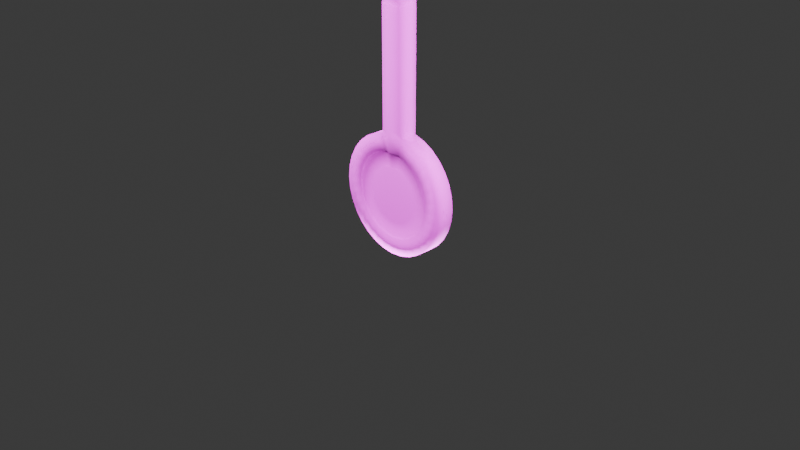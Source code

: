 # Source: leverstick.blend  (saved by Blender 4.5.90; exported with 4.5.12 LTS)
import bpy
from mathutils import Matrix  # noqa: F401  (used for matrix-valued properties, if any)

bpy.ops.wm.read_factory_settings(use_empty=True)
scene = bpy.context.scene
scene.name = 'Scene'

# ---- collections
col_collection = bpy.data.collections.new('Collection'); scene.collection.children.link(col_collection)

# ---- images (referenced by path relative to the original .blend; pixels are not part of the script)
import os
ASSET_DIR = os.environ.get("B2B_ASSET_DIR", "")  # directory of the original .blend (textures are referenced by path, not embedded)
HERE = os.path.dirname(os.path.abspath(__file__))  # packed textures are extracted next to this script under _unpacked/

def load_image(name, relpath, width, height, colorspace="sRGB"):
    """Load a texture the original file referenced (path relative to the .blend, or extracted next to this script)."""
    p = next((c for c in (os.path.join(HERE, relpath), os.path.join(ASSET_DIR, relpath)) if relpath and os.path.exists(c)), "")
    if p:
        img = bpy.data.images.load(p, check_existing=True)
        img.name = name
    else:  # same state as the original file: an image datablock whose file is absent (Cycles renders it pink)
        img = bpy.data.images.new(name, width, height)
        img.source = "FILE"
        img.filepath = "//" + (relpath or name)
    img.colorspace_settings.name = colorspace
    return img
img_leverstick_texture = load_image('leverstick_texture', 'leverstick_texture.png', 1024, 1024, 'sRGB')

# ---- materials (node trees are filled in below, after node groups)
mat_material_003 = bpy.data.materials.new('Material.003')

# ---- material node trees
mat_material_003.use_nodes = True; mat_material_003.node_tree.nodes.clear()
_N = mat_material_003.node_tree.nodes; _L = mat_material_003.node_tree.links
n0 = _N.new('ShaderNodeBsdfPrincipled'); n0.name = 'Principled BSDF'; n0.location = (-200, 100)
n0.inputs[2].default_value = 1.0
n1 = _N.new('ShaderNodeOutputMaterial'); n1.name = 'Material Output'; n1.location = (200, 100)
n2 = _N.new('ShaderNodeTexImage'); n2.name = 'Image Texture'; n2.location = (-486, 65)
n2.image = img_leverstick_texture
_L.new(n0.outputs[0], n1.inputs[0])
_L.new(n2.outputs[0], n0.inputs[0])
n1.is_active_output = True

# ---- world
world_world = bpy.data.worlds.new('World'); scene.world = world_world
world_world.use_nodes = True; world_world.node_tree.nodes.clear()
_N = world_world.node_tree.nodes; _L = world_world.node_tree.links
n0 = _N.new('ShaderNodeOutputWorld'); n0.name = 'World Output'; n0.location = (200, 100)
n1 = _N.new('ShaderNodeBackground'); n1.name = 'Background'; n1.location = (-200, 100)
n1.inputs[0].default_value = (0.05088, 0.05088, 0.05088, 1.0)
_L.new(n1.outputs[0], n0.inputs[0])
n0.is_active_output = True
world_world.color = (0.05088, 0.05088, 0.05088)
world_world.sun_shadow_jitter_overblur = 0.0

# ---- cameras
cam_camera = bpy.data.cameras.new('Camera')
cam_camera.clip_end = 100.0
cam_camera.ortho_scale = 7.314

# ---- lights
light_light = bpy.data.lights.new('Light', 'POINT')
light_light.energy = 1000.0
light_light.shadow_soft_size = 0.1
light_light_001 = bpy.data.lights.new('Light.001', 'POINT')
light_light_001.energy = 1000.0
light_light_001.shadow_soft_size = 0.1
light_light_002 = bpy.data.lights.new('Light.002', 'POINT')
light_light_002.energy = 1000.0
light_light_002.shadow_soft_size = 0.1
light_light_003 = bpy.data.lights.new('Light.003', 'POINT')
light_light_003.energy = 1000.0
light_light_003.shadow_soft_size = 0.1
light_light_004 = bpy.data.lights.new('Light.004', 'POINT')
light_light_004.energy = 500.0
light_light_004.shadow_soft_size = 0.1
light_light_005 = bpy.data.lights.new('Light.005', 'POINT')
light_light_005.energy = 1000.0
light_light_005.shadow_soft_size = 0.1

# ---- meshes
me_circle = bpy.data.meshes.new('Circle')
me_circle.from_pydata([(-0.2472, 2.583, -1.869e-15), (-0.2472, 0.9808, 3.821e-15), (-0.3827, 0.9239, 0.0), (-0.5556, 0.8315, 0.0), (-0.7071, 0.7071, 0.0), (-0.8315, 0.5556, 0.0), (-0.9239, 0.3827, 0.0), (-0.9808, 0.1951, 0.0), (-1.0, 0.0, 0.0), (-0.9808, -0.1951, 0.0), (-0.9239, -0.3827, 0.0), (-0.8315, -0.5556, 0.0), (-0.7071, -0.7071, 0.0), (-0.5556, -0.8315, 0.0), (-0.3827, -0.9239, 0.0), (-0.1951, -0.9808, 0.0), (0.0, -1.0, 0.0), (0.1951, -0.9808, 0.0), (0.3827, -0.9239, 0.0), (0.5556, -0.8315, 0.0), (0.7071, -0.7071, 0.0), (0.8315, -0.5556, 0.0), (0.9239, -0.3827, 0.0), (0.9808, -0.1951, 0.0), (1.0, 0.0, 0.0), (0.9808, 0.1951, 0.0), (0.9239, 0.3827, 0.0), (0.8315, 0.5556, 0.0), (0.7071, 0.7071, 0.0), (0.5556, 0.8315, 0.0), (0.3827, 0.9239, 0.0), (0.2472, 0.9808, 3.821e-15), (-1.11e-16, 1.0, -0.1987), (-0.1951, 0.9808, -0.1541), (-0.3827, 0.9239, -0.1541), (-0.5556, 0.8315, -0.1541), (-0.7071, 0.7071, -0.1541), (-0.8315, 0.5556, -0.1541), (-0.9239, 0.3827, -0.1541), (-0.9808, 0.1951, -0.1541), (-1.0, -6.737e-09, -0.1541), (-0.9808, -0.1951, -0.1541), (-0.9239, -0.3827, -0.1541), (-0.8315, -0.5556, -0.1541), (-0.7071, -0.7071, -0.1541), (-0.5556, -0.8315, -0.1541), (-0.3827, -0.9239, -0.1541), (-0.1951, -0.9808, -0.1541), (0.0, -1.0, -0.1541), (0.1951, -0.9808, -0.1541), (0.3827, -0.9239, -0.1541), (0.5556, -0.8315, -0.1541), (0.7071, -0.7071, -0.1541), (0.8315, -0.5556, -0.1541), (0.9239, -0.3827, -0.1541), (0.9808, -0.1951, -0.1541), (1.0, -6.737e-09, -0.1541), (0.9808, 0.1951, -0.1541), (0.9239, 0.3827, -0.1541), (0.8315, 0.5556, -0.1541), (0.7071, 0.7071, -0.1541), (0.5556, 0.8315, -0.1541), (0.3827, 0.9239, -0.1541), (0.1951, 0.9808, -0.1541), (-1.11e-16, 1.0, 0.1987), (-0.1951, 0.9808, 0.1541), (-0.3827, 0.9239, 0.1541), (-0.5556, 0.8315, 0.1541), (-0.7071, 0.7071, 0.1541), (-0.8315, 0.5556, 0.1541), (-0.9239, 0.3827, 0.1541), (-0.9808, 0.1951, 0.1541), (-1.0, 6.737e-09, 0.1541), (-0.9808, -0.1951, 0.1541), (-0.9239, -0.3827, 0.1541), (-0.8315, -0.5556, 0.1541), (-0.7071, -0.7071, 0.1541), (-0.5556, -0.8315, 0.1541), (-0.3827, -0.9239, 0.1541), (-0.1951, -0.9808, 0.1541), (0.0, -1.0, 0.1541), (0.1951, -0.9808, 0.1541), (0.3827, -0.9239, 0.1541), (0.5556, -0.8315, 0.1541), (0.7071, -0.7071, 0.1541), (0.8315, -0.5556, 0.1541), (0.9239, -0.3827, 0.1541), (0.9808, -0.1951, 0.1541), (1.0, 6.737e-09, 0.1541), (0.9808, 0.1951, 0.1541), (0.9239, 0.3827, 0.1541), (0.8315, 0.5556, 0.1541), (0.7071, 0.7071, 0.1541), (0.5556, 0.8315, 0.1541), (0.3827, 0.9239, 0.1541), (0.1951, 0.9808, 0.1541), (-1.325e-09, 0.716, -0.1983), (-0.1397, 0.7023, -0.1538), (-0.274, 0.6615, -0.1538), (-0.3978, 0.5954, -0.1538), (-0.5063, 0.5063, -0.1538), (-0.5954, 0.3978, -0.1538), (-0.6615, 0.274, -0.1538), (-0.7023, 0.1397, -0.1538), (-0.716, -6.723e-09, -0.1538), (-0.7023, -0.1397, -0.1538), (-0.6615, -0.274, -0.1538), (-0.5954, -0.3978, -0.1538), (-0.5063, -0.5063, -0.1538), (-0.3978, -0.5954, -0.1538), (-0.274, -0.6615, -0.1538), (-0.1397, -0.7023, -0.1538), (-1.325e-09, -0.716, -0.1538), (0.1397, -0.7023, -0.1538), (0.274, -0.6615, -0.1538), (0.3978, -0.5954, -0.1538), (0.5063, -0.5063, -0.1538), (0.5954, -0.3978, -0.1538), (0.6615, -0.274, -0.1538), (0.7023, -0.1397, -0.1538), (0.716, -6.723e-09, -0.1538), (0.7023, 0.1397, -0.1538), (0.6615, 0.274, -0.1538), (0.5954, 0.3978, -0.1538), (0.5063, 0.5063, -0.1538), (0.3978, 0.5954, -0.1538), (0.274, 0.6615, -0.1538), (0.1397, 0.7023, -0.1538), (-1.325e-09, 0.716, 0.1983), (-0.1397, 0.7023, 0.1538), (-0.274, 0.6615, 0.1538), (-0.3978, 0.5954, 0.1538), (-0.5063, 0.5063, 0.1538), (-0.5954, 0.3978, 0.1538), (-0.6615, 0.274, 0.1538), (-0.7023, 0.1397, 0.1538), (-0.716, 6.723e-09, 0.1538), (-0.7023, -0.1397, 0.1538), (-0.6615, -0.274, 0.1538), (-0.5954, -0.3978, 0.1538), (-0.5063, -0.5063, 0.1538), (-0.3978, -0.5954, 0.1538), (-0.274, -0.6615, 0.1538), (-0.1397, -0.7023, 0.1538), (-1.325e-09, -0.716, 0.1538), (0.1397, -0.7023, 0.1538), (0.274, -0.6615, 0.1538), (0.3978, -0.5954, 0.1538), (0.5063, -0.5063, 0.1538), (0.5954, -0.3978, 0.1538), (0.6615, -0.274, 0.1538), (0.7023, -0.1397, 0.1538), (0.716, 6.723e-09, 0.1538), (0.7023, 0.1397, 0.1538), (0.6615, 0.274, 0.1538), (0.5954, 0.3978, 0.1538), (0.5063, 0.5063, 0.1538), (0.3978, 0.5954, 0.1538), (0.274, 0.6615, 0.1538), (0.1397, 0.7023, 0.1538), (-0.2472, 1.683, 1.326e-15), (-0.2472, 2.979, -3.278e-15), (0.2472, 1.683, 1.326e-15), (-0.1951, 1.683, -0.1541), (-1.11e-16, 1.702, -0.1987), (0.1951, 1.683, -0.1541), (-0.1951, 1.683, 0.1541), (-1.11e-16, 1.702, 0.1987), (0.1951, 1.683, 0.1541), (-0.1951, 3.519, 0.0), (0.2472, 2.583, -1.869e-15), (-0.1951, 2.583, -0.1541), (-1.11e-16, 2.602, -0.1987), (0.1951, 2.583, -0.1541), (-0.1951, 2.583, 0.1541), (-1.11e-16, 2.602, 0.1987), (0.1951, 2.583, 0.1541), (-0.2511, 3.436, 6.78e-09), (0.2472, 2.979, -3.278e-15), (-0.1951, 2.979, -0.1541), (-1.11e-16, 2.998, -0.1987), (0.1951, 2.979, -0.1541), (-0.1951, 2.979, 0.1541), (-1.11e-16, 2.998, 0.1987), (0.1951, 2.979, 0.1541), (0.0, 3.538, 0.0), (0.1951, 3.519, 0.0), (-0.1951, 3.519, -0.1541), (-1.11e-16, 3.538, -0.1987), (0.1951, 3.519, -0.1541), (-0.1951, 3.519, 0.1541), (-1.11e-16, 3.538, 0.1987), (0.1951, 3.519, 0.1541), (-0.2511, 3.065, -7.378e-09), (-0.2511, 3.065, -0.1984), (-0.2511, 3.436, -0.1984), (-8.237e-10, 3.078, -0.2558), (0.2511, 3.065, -0.1984), (-8.237e-10, 3.449, 0.2558), (-8.237e-10, 3.078, 0.2558), (0.2511, 3.065, -7.378e-09), (-0.2511, 3.065, 0.1984), (0.2511, 3.065, 0.1984), (-0.2511, 3.436, 0.1984), (-8.237e-10, 3.449, -0.2558), (0.2511, 3.436, -0.1984), (0.2511, 3.436, 6.78e-09), (0.2511, 3.436, 0.1984), (-0.1397, 0.7023, -0.1233), (-1.325e-09, 0.716, -0.1589), (-0.274, 0.6615, -0.1233), (-0.3978, 0.5954, -0.1233), (-0.5063, 0.5063, -0.1233), (-0.5954, 0.3978, -0.1233), (-0.6615, 0.274, -0.1233), (-0.7023, 0.1397, -0.1233), (-0.716, -5.388e-09, -0.1233), (-0.7023, -0.1397, -0.1233), (-0.6615, -0.274, -0.1233), (-0.5954, -0.3978, -0.1233), (-0.5063, -0.5063, -0.1233), (-0.3978, -0.5954, -0.1233), (-0.274, -0.6615, -0.1233), (-0.1397, -0.7023, -0.1233), (-1.325e-09, -0.716, -0.1233), (0.1397, -0.7023, -0.1233), (0.274, -0.6615, -0.1233), (0.3978, -0.5954, -0.1233), (0.5063, -0.5063, -0.1233), (0.5954, -0.3978, -0.1233), (0.6615, -0.274, -0.1233), (0.7023, -0.1397, -0.1233), (0.716, -5.388e-09, -0.1233), (0.7023, 0.1397, -0.1233), (0.6615, 0.274, -0.1233), (0.5954, 0.3978, -0.1233), (0.5063, 0.5063, -0.1233), (0.3978, 0.5954, -0.1233), (0.274, 0.6615, -0.1233), (0.1397, 0.7023, -0.1233), (-0.1397, 0.7023, 0.1233), (-1.325e-09, 0.716, 0.1589), (-0.274, 0.6615, 0.1233), (-0.3978, 0.5954, 0.1233), (-0.5063, 0.5063, 0.1233), (-0.5954, 0.3978, 0.1233), (-0.6615, 0.274, 0.1233), (-0.7023, 0.1397, 0.1233), (-0.716, 5.388e-09, 0.1233), (-0.7023, -0.1397, 0.1233), (-0.6615, -0.274, 0.1233), (-0.5954, -0.3978, 0.1233), (-0.5063, -0.5063, 0.1233), (-0.3978, -0.5954, 0.1233), (-0.274, -0.6615, 0.1233), (-0.1397, -0.7023, 0.1233), (-1.325e-09, -0.716, 0.1233), (0.1397, -0.7023, 0.1233), (0.274, -0.6615, 0.1233), (0.3978, -0.5954, 0.1233), (0.5063, -0.5063, 0.1233), (0.5954, -0.3978, 0.1233), (0.6615, -0.274, 0.1233), (0.7023, -0.1397, 0.1233), (0.716, 5.388e-09, 0.1233), (0.7023, 0.1397, 0.1233), (0.6615, 0.274, 0.1233), (0.5954, 0.3978, 0.1233), (0.5063, 0.5063, 0.1233), (0.3978, 0.5954, 0.1233), (0.274, 0.6615, 0.1233), (0.1397, 0.7023, 0.1233), (-0.08942, 0.4495, -0.1233), (-3.237e-09, 0.4583, -0.1589), (-0.1754, 0.4235, -0.1233), (-0.2546, 0.3811, -0.1233), (-0.3241, 0.3241, -0.1233), (-0.3811, 0.2546, -0.1233), (-0.4235, 0.1754, -0.1233), (-0.4495, 0.08942, -0.1233), (-0.4583, -2.628e-07, -0.1233), (-0.4495, -0.08942, -0.1233), (-0.4235, -0.1754, -0.1233), (-0.3811, -0.2546, -0.1233), (-0.3241, -0.3241, -0.1233), (-0.2546, -0.3811, -0.1233), (-0.1754, -0.4235, -0.1233), (-0.08942, -0.4495, -0.1233), (-3.237e-09, -0.4583, -0.1233), (0.08942, -0.4495, -0.1233), (0.1754, -0.4235, -0.1233), (0.2546, -0.3811, -0.1233), (0.3241, -0.3241, -0.1233), (0.3811, -0.2546, -0.1233), (0.4235, -0.1754, -0.1233), (0.4495, -0.08942, -0.1233), (0.4583, -2.628e-07, -0.1233), (0.4495, 0.08942, -0.1233), (0.4235, 0.1754, -0.1233), (0.3811, 0.2546, -0.1233), (0.3241, 0.3241, -0.1233), (0.2546, 0.3811, -0.1233), (0.1754, 0.4235, -0.1233), (0.08942, 0.4495, -0.1233), (-0.08942, 0.4495, 0.1233), (-3.237e-09, 0.4583, 0.1589), (-0.1754, 0.4235, 0.1233), (-0.2546, 0.3811, 0.1233), (-0.3241, 0.3241, 0.1233), (-0.3811, 0.2546, 0.1233), (-0.4235, 0.1754, 0.1233), (-0.4495, 0.08942, 0.1233), (-0.4583, -2.52e-07, 0.1233), (-0.4495, -0.08942, 0.1233), (-0.4235, -0.1754, 0.1233), (-0.3811, -0.2546, 0.1233), (-0.3241, -0.3241, 0.1233), (-0.2546, -0.3811, 0.1233), (-0.1754, -0.4235, 0.1233), (-0.08942, -0.4495, 0.1233), (-3.237e-09, -0.4583, 0.1233), (0.08942, -0.4495, 0.1233), (0.1754, -0.4235, 0.1233), (0.2546, -0.3811, 0.1233), (0.3241, -0.3241, 0.1233), (0.3811, -0.2546, 0.1233), (0.4235, -0.1754, 0.1233), (0.4495, -0.08942, 0.1233), (0.4583, -2.52e-07, 0.1233), (0.4495, 0.08942, 0.1233), (0.4235, 0.1754, 0.1233), (0.3811, 0.2546, 0.1233), (0.3241, 0.3241, 0.1233), (0.2546, 0.3811, 0.1233), (0.1754, 0.4235, 0.1233), (0.08942, 0.4495, 0.1233), (-3.515e-10, 3.036, -0.194), (-0.1904, 3.023, 0.1504), (-0.2126, 3.023, -2.511e-09), (0.1904, 3.023, 0.1504), (-3.515e-10, 3.036, 0.194), (-0.1904, 3.023, -0.1504), (0.1904, 3.023, -0.1504), (0.2126, 3.023, -2.511e-09), (0.2472, 1.05, 1.232e-08), (-1.11e-16, 1.069, -0.1987), (-0.2472, 1.05, 1.232e-08), (-0.1951, 1.05, -0.1541), (0.1951, 1.05, -0.1541), (0.1951, 1.05, 0.1541), (-0.1951, 1.05, 0.1541), (-1.11e-16, 1.069, 0.1987)], [], [(22, 54, 55, 23), (9, 41, 42, 10), (23, 55, 56, 24), (10, 42, 43, 11), (24, 56, 57, 25), (11, 43, 44, 12), (25, 57, 58, 26), (12, 44, 45, 13), (26, 58, 59, 27), (13, 45, 46, 14), (344, 162, 168, 349), (27, 59, 60, 28), (14, 46, 47, 15), (1, 33, 34, 2), (28, 60, 61, 29), (15, 47, 48, 16), (2, 34, 35, 3), (29, 61, 62, 30), (16, 48, 49, 17), (3, 35, 36, 4), (30, 62, 63, 31), (17, 49, 50, 18), (4, 36, 37, 5), (348, 165, 162, 344), (18, 50, 51, 19), (5, 37, 38, 6), (19, 51, 52, 20), (6, 38, 39, 7), (20, 52, 53, 21), (7, 39, 40, 8), (21, 53, 54, 22), (8, 40, 41, 9), (23, 87, 86, 22), (10, 74, 73, 9), (24, 88, 87, 23), (11, 75, 74, 10), (25, 89, 88, 24), (12, 76, 75, 11), (26, 90, 89, 25), (13, 77, 76, 12), (27, 91, 90, 26), (14, 78, 77, 13), (347, 163, 164, 345), (28, 92, 91, 27), (15, 79, 78, 14), (2, 66, 65, 1), (29, 93, 92, 28), (16, 80, 79, 15), (3, 67, 66, 2), (30, 94, 93, 29), (17, 81, 80, 16), (4, 68, 67, 3), (31, 95, 94, 30), (18, 82, 81, 17), (5, 69, 68, 4), (346, 160, 163, 347), (19, 83, 82, 18), (6, 70, 69, 5), (20, 84, 83, 19), (7, 71, 70, 6), (21, 85, 84, 20), (8, 72, 71, 7), (22, 86, 85, 21), (9, 73, 72, 8), (38, 102, 103, 39), (86, 150, 149, 85), (39, 103, 104, 40), (87, 151, 150, 86), (40, 104, 105, 41), (88, 152, 151, 87), (41, 105, 106, 42), (89, 153, 152, 88), (42, 106, 107, 43), (90, 154, 153, 89), (43, 107, 108, 44), (91, 155, 154, 90), (65, 129, 128, 64), (44, 108, 109, 45), (92, 156, 155, 91), (66, 130, 129, 65), (45, 109, 110, 46), (93, 157, 156, 92), (67, 131, 130, 66), (46, 110, 111, 47), (94, 158, 157, 93), (68, 132, 131, 67), (47, 111, 112, 48), (95, 159, 158, 94), (69, 133, 132, 68), (48, 112, 113, 49), (64, 128, 159, 95), (70, 134, 133, 69), (49, 113, 114, 50), (71, 135, 134, 70), (50, 114, 115, 51), (72, 136, 135, 71), (51, 115, 116, 52), (73, 137, 136, 72), (52, 116, 117, 53), (74, 138, 137, 73), (53, 117, 118, 54), (75, 139, 138, 74), (54, 118, 119, 55), (76, 140, 139, 75), (55, 119, 120, 56), (77, 141, 140, 76), (56, 120, 121, 57), (78, 142, 141, 77), (57, 121, 122, 58), (79, 143, 142, 78), (58, 122, 123, 59), (32, 96, 97, 33), (80, 144, 143, 79), (59, 123, 124, 60), (33, 97, 98, 34), (81, 145, 144, 80), (60, 124, 125, 61), (34, 98, 99, 35), (82, 146, 145, 81), (61, 125, 126, 62), (35, 99, 100, 36), (83, 147, 146, 82), (62, 126, 127, 63), (36, 100, 101, 37), (84, 148, 147, 83), (63, 127, 96, 32), (37, 101, 102, 38), (85, 149, 148, 84), (127, 239, 209, 96), (154, 266, 265, 153), (100, 212, 213, 101), (126, 238, 239, 127), (153, 265, 264, 152), (99, 211, 212, 100), (125, 237, 238, 126), (152, 264, 263, 151), (98, 210, 211, 99), (124, 236, 237, 125), (151, 263, 262, 150), (97, 208, 210, 98), (123, 235, 236, 124), (150, 262, 261, 149), (96, 209, 208, 97), (122, 234, 235, 123), (149, 261, 260, 148), (121, 233, 234, 122), (148, 260, 259, 147), (120, 232, 233, 121), (147, 259, 258, 146), (119, 231, 232, 120), (146, 258, 257, 145), (118, 230, 231, 119), (145, 257, 256, 144), (117, 229, 230, 118), (144, 256, 255, 143), (116, 228, 229, 117), (143, 255, 254, 142), (115, 227, 228, 116), (142, 254, 253, 141), (114, 226, 227, 115), (141, 253, 252, 140), (113, 225, 226, 114), (140, 252, 251, 139), (112, 224, 225, 113), (139, 251, 250, 138), (111, 223, 224, 112), (138, 250, 249, 137), (110, 222, 223, 111), (137, 249, 248, 136), (109, 221, 222, 110), (136, 248, 247, 135), (108, 220, 221, 109), (135, 247, 246, 134), (107, 219, 220, 108), (134, 246, 245, 133), (128, 241, 271, 159), (106, 218, 219, 107), (133, 245, 244, 132), (159, 271, 270, 158), (105, 217, 218, 106), (132, 244, 243, 131), (158, 270, 269, 157), (104, 216, 217, 105), (131, 243, 242, 130), (157, 269, 268, 156), (103, 215, 216, 104), (130, 242, 240, 129), (156, 268, 267, 155), (102, 214, 215, 103), (129, 240, 241, 128), (155, 267, 266, 154), (101, 213, 214, 102), (166, 174, 0, 160), (162, 170, 176, 168), (163, 171, 172, 164), (165, 173, 170, 162), (350, 166, 160, 346), (351, 167, 166, 350), (345, 164, 165, 348), (349, 168, 167, 351), (170, 178, 184, 176), (171, 179, 180, 172), (173, 181, 178, 170), (176, 184, 183, 175), (167, 175, 174, 166), (160, 0, 171, 163), (164, 172, 173, 165), (168, 176, 175, 167), (188, 204, 195, 187), (336, 196, 197, 342), (169, 177, 203, 190), (341, 194, 196, 336), (174, 182, 161, 0), (175, 183, 182, 174), (0, 161, 179, 171), (172, 180, 181, 173), (185, 188, 187, 169), (186, 189, 188, 185), (169, 190, 191, 185), (185, 191, 192, 186), (191, 198, 207, 192), (337, 201, 193, 338), (190, 203, 198, 191), (339, 202, 199, 340), (202, 207, 198, 199), (196, 204, 205, 197), (193, 177, 195, 194), (199, 198, 203, 201), (197, 205, 206, 200), (194, 195, 204, 196), (200, 206, 207, 202), (201, 203, 177, 193), (343, 200, 202, 339), (189, 205, 204, 188), (192, 207, 206, 186), (338, 193, 194, 341), (342, 197, 200, 343), (187, 195, 177, 169), (340, 199, 201, 337), (186, 206, 205, 189), (217, 281, 282, 218), (271, 335, 334, 270), (245, 309, 308, 244), (218, 282, 283, 219), (241, 305, 335, 271), (246, 310, 309, 245), (219, 283, 284, 220), (247, 311, 310, 246), (220, 284, 285, 221), (248, 312, 311, 247), (221, 285, 286, 222), (249, 313, 312, 248), (222, 286, 287, 223), (250, 314, 313, 249), (223, 287, 288, 224), (251, 315, 314, 250), (224, 288, 289, 225), (252, 316, 315, 251), (225, 289, 290, 226), (253, 317, 316, 252), (226, 290, 291, 227), (254, 318, 317, 253), (227, 291, 292, 228), (255, 319, 318, 254), (228, 292, 293, 229), (256, 320, 319, 255), (229, 293, 294, 230), (257, 321, 320, 256), (230, 294, 295, 231), (258, 322, 321, 257), (231, 295, 296, 232), (259, 323, 322, 258), (232, 296, 297, 233), (260, 324, 323, 259), (233, 297, 298, 234), (261, 325, 324, 260), (234, 298, 299, 235), (209, 273, 272, 208), (262, 326, 325, 261), (235, 299, 300, 236), (208, 272, 274, 210), (263, 327, 326, 262), (236, 300, 301, 237), (210, 274, 275, 211), (264, 328, 327, 263), (237, 301, 302, 238), (211, 275, 276, 212), (265, 329, 328, 264), (238, 302, 303, 239), (212, 276, 277, 213), (266, 330, 329, 265), (239, 303, 273, 209), (213, 277, 278, 214), (267, 331, 330, 266), (240, 304, 305, 241), (214, 278, 279, 215), (268, 332, 331, 267), (242, 306, 304, 240), (215, 279, 280, 216), (269, 333, 332, 268), (243, 307, 306, 242), (216, 280, 281, 217), (270, 334, 333, 269), (244, 308, 307, 243), (304, 306, 307, 308, 309, 310, 311, 312, 313, 314, 315, 316, 317, 318, 319, 320, 321, 322, 323, 324, 325, 326, 327, 328, 329, 330, 331, 332, 333, 334, 335, 305), (272, 273, 303, 302, 301, 300, 299, 298, 297, 296, 295, 294, 293, 292, 291, 290, 289, 288, 287, 286, 285, 284, 283, 282, 281, 280, 279, 278, 277, 276, 275, 274), (183, 340, 337, 182), (181, 342, 343, 178), (161, 338, 341, 179), (178, 343, 339, 184), (184, 339, 340, 183), (182, 337, 338, 161), (179, 341, 336, 180), (180, 336, 342, 181), (95, 349, 351, 64), (32, 345, 348, 63), (64, 351, 350, 65), (65, 350, 346, 1), (1, 346, 347, 33), (33, 347, 345, 32), (63, 348, 344, 31), (31, 344, 349, 95)])
me_circle.polygons.foreach_set('use_smooth', [True] * 322)
_uv = me_circle.uv_layers.new(name='UVMap')
_uv.uv.foreach_set('vector', [0.8266, 0.7816, 0.8552, 0.7816, 0.8552, 0.7482, 0.8266, 0.7482, 0.8266, 0.3839, 0.8552, 0.3839, 0.8552, 0.3487, 0.8266, 0.3487, 0.8266, 0.7482, 0.8552, 0.7482, 0.8552, 0.7127, 0.8266, 0.7127, 0.8266, 0.3487, 0.8552, 0.3487, 0.8552, 0.3161, 0.8266, 0.3161, 0.8266, 0.7127, 0.8552, 0.7127, 0.8552, 0.6763, 0.8266, 0.6763, 0.8266, 0.3161, 0.8552, 0.3161, 0.8552, 0.2871, 0.8266, 0.2871, 0.8266, 0.6763, 0.8552, 0.6763, 0.8552, 0.6404, 0.8266, 0.6404, 0.8266, 0.2871, 0.8552, 0.2871, 0.8552, 0.2614, 0.8266, 0.2614, 0.8266, 0.6404, 0.8552, 0.6404, 0.8552, 0.6065, 0.8266, 0.6065, 0.8266, 0.2614, 0.8552, 0.2614, 0.8552, 0.2311, 0.8266, 0.2311, 0.7693, 0.7441, 0.7693, 0.6273, 0.7407, 0.6262, 0.7407, 0.7429, 0.8266, 0.6065, 0.8552, 0.6065, 0.8552, 0.5759, 0.8266, 0.5759, 0.8266, 0.2311, 0.8552, 0.2311, 0.8552, 0.1975, 0.8266, 0.1975, 0.8838, 0.09, 0.9124, 0.09963, 0.9124, 0.06392, 0.8838, 0.06392, 0.8266, 0.5759, 0.8552, 0.5759, 0.8552, 0.5496, 0.8266, 0.5496, 0.8266, 0.1975, 0.8552, 0.1975, 0.8552, 0.1618, 0.8266, 0.1618, 0.8838, 0.06392, 0.9124, 0.06392, 0.9124, 0.03028, 0.8838, 0.03028, 0.8838, 0.1635, 0.9124, 0.1635, 0.9124, 0.1333, 0.8838, 0.1333, 0.8266, 0.1618, 0.8552, 0.1618, 0.8552, 0.1254, 0.8266, 0.1254, 0.8838, 0.03028, 0.9124, 0.03028, 0.9124, 2.471e-09, 0.8838, 3.099e-10, 0.8838, 0.1333, 0.9124, 0.1333, 0.9124, 0.09963, 0.8838, 0.1093, 0.8266, 0.1254, 0.8552, 0.1254, 0.8552, 0.08965, 0.8266, 0.08965, 0.8266, 0.5496, 0.8552, 0.5496, 0.8552, 0.5223, 0.8266, 0.5223, 0.798, 0.7429, 0.798, 0.6262, 0.7693, 0.6273, 0.7693, 0.7441, 0.8266, 0.08965, 0.8552, 0.08965, 0.8552, 0.05601, 0.8266, 0.05601, 0.8266, 0.5223, 0.8552, 0.5223, 0.8552, 0.4908, 0.8266, 0.4908, 0.8266, 0.05601, 0.8552, 0.05601, 0.8552, 0.02574, 0.8266, 0.02574, 0.8266, 0.4908, 0.8552, 0.4908, 0.8552, 0.4563, 0.8266, 0.4563, 0.8266, 0.02574, 0.8552, 0.02574, 0.8552, -1.851e-09, 0.8266, -4.012e-09, 0.8266, 0.4563, 0.8552, 0.4563, 0.8552, 0.4203, 0.8266, 0.4203, 0.8266, 0.8114, 0.8552, 0.8114, 0.8552, 0.7816, 0.8266, 0.7816, 0.8266, 0.4203, 0.8552, 0.4203, 0.8552, 0.3839, 0.8266, 0.3839, 0.8266, 0.7482, 0.798, 0.7482, 0.798, 0.7816, 0.8266, 0.7816, 0.8266, 0.3487, 0.798, 0.3487, 0.798, 0.3839, 0.8266, 0.3839, 0.8266, 0.7127, 0.798, 0.7127, 0.798, 0.7482, 0.8266, 0.7482, 0.8266, 0.3161, 0.798, 0.3161, 0.798, 0.3487, 0.8266, 0.3487, 0.8266, 0.6763, 0.798, 0.6763, 0.798, 0.7127, 0.8266, 0.7127, 0.8266, 0.2871, 0.798, 0.2871, 0.798, 0.3161, 0.8266, 0.3161, 0.8266, 0.6404, 0.798, 0.6404, 0.798, 0.6763, 0.8266, 0.6763, 0.8266, 0.2614, 0.798, 0.2614, 0.798, 0.2871, 0.8266, 0.2871, 0.8266, 0.6065, 0.798, 0.6065, 0.798, 0.6404, 0.8266, 0.6404, 0.8266, 0.2311, 0.798, 0.2311, 0.798, 0.2614, 0.8266, 0.2614, 0.1676, 0.3525, 0.1359, 0.2393, 0.1001, 0.2457, 0.1317, 0.3589, 0.8266, 0.5759, 0.798, 0.5759, 0.798, 0.6065, 0.8266, 0.6065, 0.8266, 0.1975, 0.798, 0.1975, 0.798, 0.2311, 0.8266, 0.2311, 0.8838, 0.06392, 0.8552, 0.06392, 0.8552, 0.09963, 0.8838, 0.09, 0.8266, 0.5496, 0.798, 0.5496, 0.798, 0.5759, 0.8266, 0.5759, 0.8266, 0.1618, 0.798, 0.1618, 0.798, 0.1975, 0.8266, 0.1975, 0.8838, 0.03028, 0.8552, 0.03028, 0.8552, 0.06392, 0.8838, 0.06392, 0.8838, 0.1333, 0.8552, 0.1333, 0.8552, 0.1635, 0.8838, 0.1635, 0.8266, 0.1254, 0.798, 0.1254, 0.798, 0.1618, 0.8266, 0.1618, 0.8838, 3.099e-10, 0.8552, -1.851e-09, 0.8552, 0.03028, 0.8838, 0.03028, 0.8838, 0.1093, 0.8552, 0.09963, 0.8552, 0.1333, 0.8838, 0.1333, 0.8266, 0.08965, 0.798, 0.08965, 0.798, 0.1254, 0.8266, 0.1254, 0.8266, 0.5223, 0.798, 0.5223, 0.798, 0.5496, 0.8266, 0.5496, 0.7693, 0.3659, 0.7693, 0.2484, 0.7407, 0.2487, 0.7407, 0.3662, 0.8266, 0.05601, 0.798, 0.05601, 0.798, 0.08965, 0.8266, 0.08965, 0.8266, 0.4908, 0.798, 0.4908, 0.798, 0.5223, 0.8266, 0.5223, 0.8266, 0.02574, 0.798, 0.02574, 0.798, 0.05601, 0.8266, 0.05601, 0.8266, 0.4563, 0.798, 0.4563, 0.798, 0.4908, 0.8266, 0.4908, 0.8266, -4.012e-09, 0.798, -6.173e-09, 0.798, 0.02574, 0.8266, 0.02574, 0.8266, 0.4203, 0.798, 0.4203, 0.798, 0.4563, 0.8266, 0.4563, 0.8266, 0.7816, 0.798, 0.7816, 0.798, 0.8114, 0.8266, 0.8114, 0.8266, 0.3839, 0.798, 0.3839, 0.798, 0.4203, 0.8266, 0.4203, 0.3313, 0.4355, 0.2898, 0.4681, 0.3038, 0.4901, 0.3508, 0.4662, 0.4094, 0.07054, 0.4509, 0.1031, 0.4689, 0.08426, 0.4346, 0.04424, 0.3508, 0.4662, 0.3038, 0.4901, 0.3132, 0.5144, 0.364, 0.5002, 0.3899, 0.1012, 0.4369, 0.1251, 0.4509, 0.1031, 0.4094, 0.07054, 0.364, 0.5002, 0.3132, 0.5144, 0.3178, 0.54, 0.3704, 0.536, 0.3767, 0.1352, 0.4275, 0.1494, 0.4369, 0.1251, 0.3899, 0.1012, 0.3704, 0.536, 0.3178, 0.54, 0.3172, 0.5661, 0.3696, 0.5724, 0.3704, 0.171, 0.4229, 0.175, 0.4275, 0.1494, 0.3767, 0.1352, 0.3696, 0.5724, 0.3172, 0.5661, 0.3115, 0.5915, 0.3617, 0.6079, 0.3712, 0.2074, 0.4235, 0.2011, 0.4229, 0.175, 0.3704, 0.171, 0.3617, 0.6079, 0.3115, 0.5915, 0.301, 0.6154, 0.347, 0.6413, 0.379, 0.243, 0.4292, 0.2266, 0.4235, 0.2011, 0.3712, 0.2074, 0.5414, 0.3704, 0.5454, 0.3178, 0.5197, 0.3132, 0.5055, 0.364, 0.347, 0.6413, 0.301, 0.6154, 0.2861, 0.6367, 0.3261, 0.6711, 0.3937, 0.2763, 0.4397, 0.2504, 0.4292, 0.2266, 0.379, 0.243, 0.5778, 0.3696, 0.5715, 0.3172, 0.5454, 0.3178, 0.5414, 0.3704, 0.3261, 0.6711, 0.2861, 0.6367, 0.2673, 0.6548, 0.2998, 0.6963, 0.4146, 0.3061, 0.4546, 0.2718, 0.4397, 0.2504, 0.3937, 0.2763, 0.6133, 0.3617, 0.5969, 0.3115, 0.5715, 0.3172, 0.5778, 0.3696, 0.2998, 0.6963, 0.2673, 0.6548, 0.2453, 0.6688, 0.2691, 0.7158, 0.4409, 0.3313, 0.4734, 0.2898, 0.4546, 0.2718, 0.4146, 0.3061, 0.6466, 0.347, 0.6208, 0.301, 0.5969, 0.3115, 0.6133, 0.3617, 0.2691, 0.7158, 0.2453, 0.6688, 0.221, 0.6782, 0.2352, 0.729, 0.4716, 0.3508, 0.4954, 0.3038, 0.4734, 0.2898, 0.4409, 0.3313, 0.6765, 0.3261, 0.6421, 0.2861, 0.6208, 0.301, 0.6466, 0.347, 0.2352, 0.729, 0.221, 0.6782, 0.1953, 0.6827, 0.1993, 0.7353, 0.5055, 0.364, 0.5197, 0.3132, 0.4954, 0.3038, 0.4716, 0.3508, 0.7016, 0.2998, 0.6601, 0.2673, 0.6421, 0.2861, 0.6765, 0.3261, 0.1993, 0.7353, 0.1953, 0.6827, 0.1692, 0.6822, 0.1629, 0.7345, 0.7212, 0.2691, 0.6742, 0.2453, 0.6601, 0.2673, 0.7016, 0.2998, 0.1629, 0.7345, 0.1692, 0.6822, 0.1438, 0.6765, 0.1274, 0.7266, 0.7344, 0.2352, 0.6836, 0.221, 0.6742, 0.2453, 0.7212, 0.2691, 0.1274, 0.7266, 0.1438, 0.6765, 0.1199, 0.666, 0.09406, 0.712, 0.7407, 0.1993, 0.6881, 0.1953, 0.6836, 0.221, 0.7344, 0.2352, 0.09406, 0.712, 0.1199, 0.666, 0.09858, 0.6511, 0.06424, 0.6911, 0.7399, 0.1629, 0.6875, 0.1692, 0.6881, 0.1953, 0.7407, 0.1993, 0.06424, 0.6911, 0.09858, 0.6511, 0.08056, 0.6322, 0.03906, 0.6648, 0.732, 0.1274, 0.6819, 0.1438, 0.6875, 0.1692, 0.7399, 0.1629, 0.03906, 0.6648, 0.08056, 0.6322, 0.06655, 0.6102, 0.01951, 0.6341, 0.7174, 0.09406, 0.6714, 0.1199, 0.6819, 0.1438, 0.732, 0.1274, 0.01951, 0.6341, 0.06655, 0.6102, 0.05711, 0.5859, 0.006317, 0.6001, 0.6965, 0.06424, 0.6564, 0.09858, 0.6714, 0.1199, 0.7174, 0.09406, 0.006317, 0.6001, 0.05711, 0.5859, 0.05258, 0.5603, 5.526e-08, 0.5643, 0.6702, 0.03906, 0.6376, 0.08056, 0.6564, 0.09858, 0.6965, 0.06424, 5.526e-08, 0.5643, 0.05258, 0.5603, 0.05316, 0.5342, 0.0007993, 0.5279, 0.6395, 0.01951, 0.6156, 0.06655, 0.6376, 0.08056, 0.6702, 0.03906, 0.0007993, 0.5279, 0.05316, 0.5342, 0.0588, 0.5088, 0.008684, 0.4924, 0.1352, 0.3713, 0.1494, 0.4221, 0.1751, 0.4176, 0.171, 0.365, 0.6055, 0.006317, 0.5913, 0.05711, 0.6156, 0.06655, 0.6395, 0.01951, 0.008684, 0.4924, 0.0588, 0.5088, 0.0693, 0.4849, 0.02335, 0.459, 0.171, 0.365, 0.1751, 0.4176, 0.2011, 0.4181, 0.2074, 0.3658, 0.5697, -3.467e-09, 0.5657, 0.05258, 0.5913, 0.05711, 0.6055, 0.006317, 0.02335, 0.459, 0.0693, 0.4849, 0.08426, 0.4636, 0.04424, 0.4292, 0.2074, 0.3658, 0.2011, 0.4181, 0.2266, 0.4238, 0.243, 0.3737, 0.5333, 0.0007993, 0.5396, 0.05316, 0.5657, 0.05258, 0.5697, -3.467e-09, 0.04424, 0.4292, 0.08426, 0.4636, 0.1031, 0.4455, 0.07054, 0.404, 0.243, 0.3737, 0.2266, 0.4238, 0.2504, 0.4343, 0.2763, 0.3883, 0.4977, 0.008684, 0.5141, 0.0588, 0.5396, 0.05316, 0.5333, 0.0007993, 0.07054, 0.404, 0.1031, 0.4455, 0.1251, 0.4315, 0.1012, 0.3845, 0.2763, 0.3883, 0.2504, 0.4343, 0.2718, 0.4492, 0.3061, 0.4092, 0.4644, 0.02335, 0.4903, 0.0693, 0.5141, 0.0588, 0.4977, 0.008684, 0.1012, 0.3845, 0.1251, 0.4315, 0.1494, 0.4221, 0.1352, 0.3713, 0.3061, 0.4092, 0.2718, 0.4492, 0.2898, 0.4681, 0.3313, 0.4355, 0.4346, 0.04424, 0.4689, 0.08426, 0.4903, 0.0693, 0.4644, 0.02335, 0.8609, 0.4333, 0.8552, 0.4333, 0.8618, 0.4589, 0.8691, 0.4589, 0.8609, 0.6188, 0.8552, 0.6188, 0.8552, 0.644, 0.8609, 0.644, 0.8609, 0.5563, 0.8552, 0.5563, 0.8552, 0.5747, 0.8609, 0.5747, 0.8609, 0.4092, 0.8552, 0.4092, 0.8552, 0.4333, 0.8609, 0.4333, 0.8609, 0.644, 0.8552, 0.644, 0.8552, 0.67, 0.8609, 0.67, 0.8609, 0.5346, 0.8552, 0.5346, 0.8552, 0.5563, 0.8609, 0.5563, 0.8609, 0.3875, 0.8552, 0.3875, 0.8552, 0.4092, 0.8609, 0.4092, 0.8609, 0.67, 0.8552, 0.67, 0.8552, 0.6959, 0.8609, 0.6959, 0.8609, 0.5105, 0.8552, 0.5105, 0.8552, 0.5346, 0.8609, 0.5346, 0.8609, 0.3691, 0.8552, 0.3691, 0.8552, 0.3875, 0.8609, 0.3875, 0.8609, 0.6959, 0.8552, 0.6959, 0.8552, 0.7205, 0.8609, 0.7205, 0.8609, 0.4849, 0.8552, 0.4849, 0.8552, 0.5105, 0.8609, 0.5105, 0.8609, 0.5954, 0.8665, 0.5954, 0.8665, 0.5747, 0.8609, 0.5747, 0.8609, 0.7205, 0.8552, 0.7205, 0.8552, 0.7431, 0.8609, 0.7431, 0.8691, 0.4589, 0.8618, 0.4589, 0.8552, 0.4849, 0.8609, 0.4849, 0.8609, 0.6188, 0.8665, 0.6188, 0.8665, 0.5954, 0.8609, 0.5954, 0.8609, 0.7431, 0.8552, 0.7431, 0.8552, 0.7626, 0.8609, 0.7626, 0.8609, 0.644, 0.8665, 0.644, 0.8665, 0.6188, 0.8609, 0.6188, 0.8722, 0.7434, 0.8779, 0.7434, 0.8779, 0.7217, 0.8722, 0.7217, 0.8609, 0.67, 0.8665, 0.67, 0.8665, 0.644, 0.8609, 0.644, 0.8722, 0.7217, 0.8779, 0.7217, 0.8779, 0.6976, 0.8722, 0.6976, 0.8609, 0.6959, 0.8665, 0.6959, 0.8665, 0.67, 0.8609, 0.67, 0.8722, 0.6976, 0.8779, 0.6976, 0.8779, 0.6721, 0.8722, 0.6721, 0.8609, 0.7205, 0.8665, 0.7205, 0.8665, 0.6959, 0.8609, 0.6959, 0.8722, 0.6721, 0.8779, 0.6721, 0.8779, 0.646, 0.8722, 0.646, 0.8609, 0.7431, 0.8665, 0.7431, 0.8665, 0.7205, 0.8609, 0.7205, 0.8722, 0.646, 0.8779, 0.646, 0.8779, 0.6204, 0.8722, 0.6204, 0.8609, 0.7626, 0.8665, 0.7626, 0.8665, 0.7431, 0.8609, 0.7431, 0.8722, 0.6204, 0.8779, 0.6204, 0.8779, 0.5964, 0.8722, 0.5964, 0.8748, 0.498, 0.8691, 0.498, 0.8691, 0.5197, 0.8748, 0.5197, 0.8722, 0.5964, 0.8779, 0.5964, 0.8779, 0.5747, 0.8722, 0.5747, 0.8748, 0.474, 0.8691, 0.474, 0.8691, 0.498, 0.8748, 0.498, 0.8665, 0.7622, 0.8722, 0.7622, 0.8722, 0.7434, 0.8665, 0.7434, 0.8748, 0.4484, 0.8691, 0.4484, 0.8691, 0.474, 0.8748, 0.474, 0.8665, 0.7434, 0.8722, 0.7434, 0.8722, 0.7214, 0.8665, 0.7214, 0.8748, 0.4223, 0.8691, 0.4223, 0.8691, 0.4484, 0.8748, 0.4484, 0.8665, 0.7214, 0.8722, 0.7214, 0.8722, 0.6971, 0.8665, 0.6971, 0.8748, 0.3968, 0.8691, 0.3968, 0.8691, 0.4223, 0.8748, 0.4223, 0.8665, 0.6971, 0.8722, 0.6971, 0.8722, 0.6715, 0.8665, 0.6715, 0.8748, 0.3727, 0.8691, 0.3727, 0.8691, 0.3968, 0.8748, 0.3968, 0.8665, 0.6715, 0.8722, 0.6715, 0.8722, 0.6454, 0.8665, 0.6454, 0.8748, 0.351, 0.8691, 0.351, 0.8691, 0.3727, 0.8748, 0.3727, 0.8665, 0.6454, 0.8722, 0.6454, 0.8722, 0.62, 0.8665, 0.62, 0.8748, 0.3322, 0.8691, 0.3322, 0.8691, 0.351, 0.8748, 0.351, 0.8665, 0.62, 0.8722, 0.62, 0.8722, 0.5961, 0.8665, 0.5961, 0.8748, 0.3102, 0.8691, 0.3102, 0.8691, 0.3322, 0.8748, 0.3322, 0.8665, 0.5961, 0.8722, 0.5961, 0.8722, 0.5747, 0.8665, 0.5747, 0.8691, 0.2793, 0.8618, 0.2793, 0.8552, 0.3049, 0.8609, 0.3049, 0.8748, 0.286, 0.8691, 0.286, 0.8691, 0.3102, 0.8748, 0.3102, 0.8609, 0.1635, 0.8552, 0.1635, 0.8552, 0.182, 0.8609, 0.182, 0.8609, 0.3049, 0.8552, 0.3049, 0.8552, 0.329, 0.8609, 0.329, 0.8748, 0.2603, 0.8691, 0.2603, 0.8691, 0.286, 0.8748, 0.286, 0.8609, 0.182, 0.8552, 0.182, 0.8552, 0.2036, 0.8609, 0.2036, 0.8609, 0.329, 0.8552, 0.329, 0.8552, 0.3507, 0.8609, 0.3507, 0.8748, 0.2342, 0.8691, 0.2342, 0.8691, 0.2603, 0.8748, 0.2603, 0.8609, 0.2036, 0.8552, 0.2036, 0.8552, 0.2277, 0.8609, 0.2277, 0.8609, 0.3507, 0.8552, 0.3507, 0.8552, 0.3691, 0.8609, 0.3691, 0.8748, 0.2088, 0.8691, 0.2088, 0.8691, 0.2342, 0.8748, 0.2342, 0.8609, 0.2277, 0.8552, 0.2277, 0.8552, 0.2533, 0.8609, 0.2533, 0.8609, 0.5747, 0.8552, 0.5747, 0.8552, 0.5954, 0.8609, 0.5954, 0.8748, 0.1849, 0.8691, 0.1849, 0.8691, 0.2088, 0.8748, 0.2088, 0.8609, 0.2533, 0.8552, 0.2533, 0.8618, 0.2793, 0.8691, 0.2793, 0.8609, 0.5954, 0.8552, 0.5954, 0.8552, 0.6188, 0.8609, 0.6188, 0.8748, 0.1635, 0.8691, 0.1635, 0.8691, 0.1849, 0.8748, 0.1849, 0.798, 0.2487, 0.798, 0.0818, 0.7693, 0.08146, 0.7693, 0.2484, 0.7693, 0.6273, 0.7693, 0.4615, 0.7407, 0.4604, 0.7407, 0.6262, 0.1359, 0.2393, 0.09095, 0.07848, 0.0551, 0.08481, 0.1001, 0.2457, 0.798, 0.6262, 0.798, 0.4604, 0.7693, 0.4615, 0.7693, 0.6273, 0.798, 0.3662, 0.798, 0.2487, 0.7693, 0.2484, 0.7693, 0.3659, 0.5021, 0.3765, 0.4704, 0.4897, 0.5063, 0.496, 0.5379, 0.3828, 0.1317, 0.3589, 0.1001, 0.2457, 0.06613, 0.2588, 0.09777, 0.3721, 0.4681, 0.3633, 0.4365, 0.4765, 0.4704, 0.4897, 0.5021, 0.3765, 0.7693, 0.4615, 0.7693, 0.3884, 0.7407, 0.3872, 0.7407, 0.4604, 0.09095, 0.07848, 0.07113, 0.007567, 0.03528, 0.0139, 0.0551, 0.08481, 0.798, 0.4604, 0.798, 0.3872, 0.7693, 0.3884, 0.7693, 0.4615, 0.3915, 0.6373, 0.3717, 0.7083, 0.4056, 0.7214, 0.4255, 0.6505, 0.4704, 0.4897, 0.4255, 0.6505, 0.4613, 0.6568, 0.5063, 0.496, 0.7693, 0.2484, 0.7693, 0.08146, 0.7407, 0.0818, 0.7407, 0.2487, 0.1001, 0.2457, 0.0551, 0.08481, 0.02117, 0.09799, 0.06613, 0.2588, 0.4365, 0.4765, 0.3915, 0.6373, 0.4255, 0.6505, 0.4704, 0.4897, 0.798, 0.8035, 0.7814, 0.8035, 0.779, 0.8501, 0.7944, 0.8398, 0.5752, 0.8188, 0.576, 0.8303, 0.6222, 0.8197, 0.6102, 0.8108, 0.659, 0.9124, 0.659, 0.8973, 0.6222, 0.8973, 0.6304, 0.9124, 0.5398, 0.8108, 0.5293, 0.8197, 0.576, 0.8303, 0.5752, 0.8188, 0.798, 0.0818, 0.798, 0.008209, 0.7693, 0.00787, 0.7693, 0.08146, 0.4255, 0.6505, 0.4056, 0.7214, 0.4415, 0.7278, 0.4613, 0.6568, 0.7693, 0.08146, 0.7693, 0.00787, 0.7407, 0.008209, 0.7407, 0.0818, 0.0551, 0.08481, 0.03528, 0.0139, 0.001343, 0.02707, 0.02117, 0.09799, 0.5651, 0.8672, 0.5651, 0.9041, 0.6015, 0.8959, 0.6015, 0.8672, 0.5293, 0.8672, 0.5293, 0.8959, 0.5651, 0.9041, 0.5651, 0.8672, 0.6015, 0.8672, 0.6015, 0.8386, 0.5651, 0.8303, 0.5651, 0.8672, 0.5651, 0.8672, 0.5651, 0.8303, 0.5293, 0.8386, 0.5293, 0.8672, 0.71, 0.782, 0.6934, 0.782, 0.691, 0.8286, 0.7064, 0.8182, 0.5398, 0.7549, 0.5293, 0.746, 0.5293, 0.7828, 0.5357, 0.7828, 0.7064, 0.7457, 0.691, 0.7353, 0.6934, 0.782, 0.71, 0.782, 0.6102, 0.7549, 0.6222, 0.746, 0.576, 0.7353, 0.5752, 0.7468, 0.6222, 0.8286, 0.691, 0.8286, 0.6934, 0.782, 0.6246, 0.782, 0.7126, 0.8035, 0.7814, 0.8035, 0.779, 0.7569, 0.7102, 0.7569, 0.659, 0.8286, 0.659, 0.8973, 0.6958, 0.8973, 0.6958, 0.8286, 0.6246, 0.782, 0.6934, 0.782, 0.691, 0.7353, 0.6222, 0.7353, 0.8716, 0.8963, 0.8716, 0.828, 0.8348, 0.828, 0.8348, 0.8963, 0.7102, 0.8501, 0.779, 0.8501, 0.7814, 0.8035, 0.7126, 0.8035, 0.8348, 0.8963, 0.8348, 0.828, 0.798, 0.828, 0.798, 0.8963, 0.6222, 0.8286, 0.6222, 0.8973, 0.659, 0.8973, 0.659, 0.8286, 0.6143, 0.7828, 0.6222, 0.7828, 0.6222, 0.746, 0.6102, 0.7549, 0.7944, 0.7673, 0.779, 0.7569, 0.7814, 0.8035, 0.798, 0.8035, 0.8062, 0.8114, 0.798, 0.828, 0.8348, 0.828, 0.8348, 0.8114, 0.5357, 0.7828, 0.5293, 0.7828, 0.5293, 0.8197, 0.5398, 0.8108, 0.6102, 0.8108, 0.6222, 0.8197, 0.6222, 0.7828, 0.6143, 0.7828, 0.6876, 0.9124, 0.6958, 0.8973, 0.659, 0.8973, 0.659, 0.9124, 0.5752, 0.7468, 0.576, 0.7353, 0.5293, 0.746, 0.5398, 0.7549, 0.8348, 0.8114, 0.8348, 0.828, 0.8716, 0.828, 0.8634, 0.8114, 0.1193, 1.0, 0.124, 0.9524, 0.1076, 0.9491, 0.09374, 0.9949, 0.5143, 0.9303, 0.4721, 0.9078, 0.4628, 0.9217, 0.4998, 0.952, 0.4998, 0.7833, 0.4628, 0.8137, 0.4721, 0.8275, 0.5143, 0.805, 0.09374, 0.9949, 0.1076, 0.9491, 0.09221, 0.9427, 0.06965, 0.9849, 0.5243, 0.9063, 0.4785, 0.8924, 0.4721, 0.9078, 0.5143, 0.9303, 0.4814, 0.7649, 0.451, 0.8019, 0.4628, 0.8137, 0.4998, 0.7833, 0.06965, 0.9849, 0.09221, 0.9427, 0.07834, 0.9335, 0.04798, 0.9705, 0.4597, 0.7504, 0.4371, 0.7926, 0.451, 0.8019, 0.4814, 0.7649, 0.04798, 0.9705, 0.07834, 0.9335, 0.06654, 0.9217, 0.02954, 0.952, 0.4356, 0.7404, 0.4217, 0.7862, 0.4371, 0.7926, 0.4597, 0.7504, 0.02954, 0.952, 0.06654, 0.9217, 0.05727, 0.9078, 0.01506, 0.9303, 0.41, 0.7353, 0.4054, 0.783, 0.4217, 0.7862, 0.4356, 0.7404, 0.01506, 0.9303, 0.05727, 0.9078, 0.05088, 0.8924, 0.005086, 0.9063, 0.384, 0.7353, 0.3887, 0.783, 0.4054, 0.783, 0.41, 0.7353, 0.005086, 0.9063, 0.05088, 0.8924, 0.04763, 0.876, -5.873e-09, 0.8807, 0.3584, 0.7404, 0.3723, 0.7862, 0.3887, 0.783, 0.384, 0.7353, -5.873e-09, 0.8807, 0.04763, 0.876, 0.04762, 0.8593, -1.068e-08, 0.8546, 0.3343, 0.7504, 0.3569, 0.7926, 0.3723, 0.7862, 0.3584, 0.7404, -1.068e-08, 0.8546, 0.04762, 0.8593, 0.05088, 0.843, 0.005086, 0.8291, 0.3127, 0.7649, 0.343, 0.8019, 0.3569, 0.7926, 0.3343, 0.7504, 0.005086, 0.8291, 0.05088, 0.843, 0.05727, 0.8275, 0.01506, 0.805, 0.2942, 0.7833, 0.3312, 0.8137, 0.343, 0.8019, 0.3127, 0.7649, 0.01506, 0.805, 0.05727, 0.8275, 0.06654, 0.8137, 0.02954, 0.7833, 0.2797, 0.805, 0.3219, 0.8275, 0.3312, 0.8137, 0.2942, 0.7833, 0.02954, 0.7833, 0.06654, 0.8137, 0.07834, 0.8019, 0.04798, 0.7649, 0.2698, 0.8291, 0.3156, 0.843, 0.3219, 0.8275, 0.2797, 0.805, 0.04798, 0.7649, 0.07834, 0.8019, 0.09221, 0.7926, 0.06965, 0.7504, 0.2647, 0.8546, 0.3123, 0.8593, 0.3156, 0.843, 0.2698, 0.8291, 0.06965, 0.7504, 0.09221, 0.7926, 0.1076, 0.7862, 0.09374, 0.7404, 0.2647, 0.8807, 0.3123, 0.876, 0.3123, 0.8593, 0.2647, 0.8546, 0.09374, 0.7404, 0.1076, 0.7862, 0.124, 0.783, 0.1193, 0.7353, 0.2698, 0.9063, 0.3156, 0.8924, 0.3123, 0.876, 0.2647, 0.8807, 0.1193, 0.7353, 0.124, 0.783, 0.1407, 0.783, 0.1454, 0.7353, 0.2797, 0.9303, 0.3219, 0.9078, 0.3156, 0.8924, 0.2698, 0.9063, 0.1454, 0.7353, 0.1407, 0.783, 0.157, 0.7862, 0.1709, 0.7404, 0.2942, 0.952, 0.3312, 0.9217, 0.3219, 0.9078, 0.2797, 0.9303, 0.1709, 0.7404, 0.157, 0.7862, 0.1725, 0.7926, 0.195, 0.7504, 0.2647, 0.8546, 0.217, 0.8593, 0.217, 0.876, 0.2647, 0.8807, 0.3127, 0.9705, 0.343, 0.9335, 0.3312, 0.9217, 0.2942, 0.952, 0.195, 0.7504, 0.1725, 0.7926, 0.1863, 0.8019, 0.2167, 0.7649, 0.2647, 0.8807, 0.217, 0.876, 0.2138, 0.8924, 0.2596, 0.9063, 0.3343, 0.9849, 0.3569, 0.9427, 0.343, 0.9335, 0.3127, 0.9705, 0.2167, 0.7649, 0.1863, 0.8019, 0.1981, 0.8137, 0.2351, 0.7833, 0.2596, 0.9063, 0.2138, 0.8924, 0.2074, 0.9078, 0.2496, 0.9303, 0.3584, 0.9949, 0.3723, 0.9491, 0.3569, 0.9427, 0.3343, 0.9849, 0.2351, 0.7833, 0.1981, 0.8137, 0.2074, 0.8275, 0.2496, 0.805, 0.2496, 0.9303, 0.2074, 0.9078, 0.1981, 0.9217, 0.2351, 0.952, 0.384, 1.0, 0.3887, 0.9524, 0.3723, 0.9491, 0.3584, 0.9949, 0.2496, 0.805, 0.2074, 0.8275, 0.2138, 0.843, 0.2596, 0.8291, 0.2351, 0.952, 0.1981, 0.9217, 0.1863, 0.9335, 0.2167, 0.9705, 0.41, 1.0, 0.4054, 0.9524, 0.3887, 0.9524, 0.384, 1.0, 0.2596, 0.8291, 0.2138, 0.843, 0.217, 0.8593, 0.2647, 0.8546, 0.2167, 0.9705, 0.1863, 0.9335, 0.1725, 0.9427, 0.195, 0.9849, 0.4356, 0.9949, 0.4217, 0.9491, 0.4054, 0.9524, 0.41, 1.0, 0.5293, 0.8807, 0.4817, 0.876, 0.4785, 0.8924, 0.5243, 0.9063, 0.195, 0.9849, 0.1725, 0.9427, 0.157, 0.9491, 0.1709, 0.9949, 0.4597, 0.9849, 0.4371, 0.9427, 0.4217, 0.9491, 0.4356, 0.9949, 0.5293, 0.8546, 0.4817, 0.8593, 0.4817, 0.876, 0.5293, 0.8807, 0.1709, 0.9949, 0.157, 0.9491, 0.1407, 0.9524, 0.1454, 1.0, 0.4814, 0.9705, 0.451, 0.9335, 0.4371, 0.9427, 0.4597, 0.9849, 0.5243, 0.8291, 0.4785, 0.843, 0.4817, 0.8593, 0.5293, 0.8546, 0.1454, 1.0, 0.1407, 0.9524, 0.124, 0.9524, 0.1193, 1.0, 0.4998, 0.952, 0.4628, 0.9217, 0.451, 0.9335, 0.4814, 0.9705, 0.5143, 0.805, 0.4721, 0.8275, 0.4785, 0.843, 0.5243, 0.8291, 0.4817, 0.876, 0.4817, 0.8593, 0.4785, 0.843, 0.4721, 0.8275, 0.4628, 0.8137, 0.451, 0.8019, 0.4371, 0.7926, 0.4217, 0.7862, 0.4054, 0.783, 0.3887, 0.783, 0.3723, 0.7862, 0.3569, 0.7926, 0.343, 0.8019, 0.3312, 0.8137, 0.3219, 0.8275, 0.3156, 0.843, 0.3123, 0.8593, 0.3123, 0.876, 0.3156, 0.8924, 0.3219, 0.9078, 0.3312, 0.9217, 0.343, 0.9335, 0.3569, 0.9427, 0.3723, 0.9491, 0.3887, 0.9524, 0.4054, 0.9524, 0.4217, 0.9491, 0.4371, 0.9427, 0.451, 0.9335, 0.4628, 0.9217, 0.4721, 0.9078, 0.4785, 0.8924, 0.217, 0.876, 0.217, 0.8593, 0.2138, 0.843, 0.2074, 0.8275, 0.1981, 0.8137, 0.1863, 0.8019, 0.1725, 0.7926, 0.157, 0.7862, 0.1407, 0.783, 0.124, 0.783, 0.1076, 0.7862, 0.09221, 0.7926, 0.07834, 0.8019, 0.06654, 0.8137, 0.05727, 0.8275, 0.05088, 0.843, 0.04762, 0.8593, 0.04763, 0.876, 0.05088, 0.8924, 0.05727, 0.9078, 0.06654, 0.9217, 0.07834, 0.9335, 0.09221, 0.9427, 0.1076, 0.9491, 0.124, 0.9524, 0.1407, 0.9524, 0.157, 0.9491, 0.1725, 0.9427, 0.1863, 0.9335, 0.1981, 0.9217, 0.2074, 0.9078, 0.2138, 0.8924, 0.4056, 0.7214, 0.4037, 0.7283, 0.4385, 0.7353, 0.4415, 0.7278, 0.798, 0.3872, 0.7973, 0.3791, 0.7693, 0.3796, 0.7693, 0.3884, 0.7693, 0.00787, 0.7693, -1.38e-08, 0.7414, 0.0001447, 0.7407, 0.008209, 0.7693, 0.3884, 0.7693, 0.3796, 0.7414, 0.3791, 0.7407, 0.3872, 0.3717, 0.7083, 0.3704, 0.7163, 0.4037, 0.7283, 0.4056, 0.7214, 0.798, 0.008209, 0.7973, 0.0001447, 0.7693, -1.38e-08, 0.7693, 0.00787, 0.07113, 0.007567, 0.06811, 3.367e-08, 0.03337, 0.007057, 0.03528, 0.0139, 0.03528, 0.0139, 0.03337, 0.007057, 8.809e-09, 0.01904, 0.001343, 0.02707, 0.4716, 0.3508, 0.4681, 0.3633, 0.5021, 0.3765, 0.5055, 0.364, 0.1352, 0.3713, 0.1317, 0.3589, 0.09777, 0.3721, 0.1012, 0.3845, 0.5055, 0.364, 0.5021, 0.3765, 0.5379, 0.3828, 0.5414, 0.3704, 0.798, 0.3791, 0.798, 0.3662, 0.7693, 0.3659, 0.7693, 0.3788, 0.7693, 0.3788, 0.7693, 0.3659, 0.7407, 0.3662, 0.7407, 0.3791, 0.171, 0.365, 0.1676, 0.3525, 0.1317, 0.3589, 0.1352, 0.3713, 0.798, 0.7558, 0.798, 0.7429, 0.7693, 0.7441, 0.7693, 0.7569, 0.7693, 0.7569, 0.7693, 0.7441, 0.7407, 0.7429, 0.7407, 0.7558])
me_circle.materials.append(mat_material_003)
me_circle.update()

# ---- objects
ob_light = bpy.data.objects.new('Light', light_light)
ob_camera = bpy.data.objects.new('Camera', cam_camera)
ob_light_001 = bpy.data.objects.new('Light.001', light_light_001)
ob_light_002 = bpy.data.objects.new('Light.002', light_light_002)
ob_light_003 = bpy.data.objects.new('Light.003', light_light_003)
ob_light_004 = bpy.data.objects.new('Light.004', light_light_004)
ob_light_005 = bpy.data.objects.new('Light.005', light_light_005)
ob_circle = bpy.data.objects.new('Circle', me_circle)

# ---- transforms, parenting, visibility, modifiers, constraints
ob_light.location = (3.055, 2.308, 2.32)
ob_light.rotation_euler = (0.6503, 0.05522, 1.866)
ob_light.lock_rotations_4d = False
ob_light.empty_display_type = 'ARROWS'
ob_light.color = (0.0, 0.0, 0.0, 0.0)
ob_light.lineart.crease_threshold = 0.0
ob_camera.location = (7.359, -6.926, 4.958)
ob_camera.rotation_euler = (1.109, 0.0, 0.8149)
ob_camera.lock_rotations_4d = False
ob_camera.empty_display_type = 'ARROWS'
ob_camera.color = (0.0, 0.0, 0.0, 0.0)
ob_camera.display_type = 'WIRE'
ob_camera.lineart.crease_threshold = 0.0
ob_light_001.location = (-2.651, 2.453, 2.32)
ob_light_001.rotation_euler = (0.6503, 0.05522, 1.866)
ob_light_001.lock_rotations_4d = False
ob_light_001.empty_display_type = 'ARROWS'
ob_light_001.color = (0.0, 0.0, 0.0, 0.0)
ob_light_001.lineart.crease_threshold = 0.0
ob_light_002.location = (-2.699, -2.025, 2.32)
ob_light_002.rotation_euler = (0.6503, 0.05522, 1.866)
ob_light_002.lock_rotations_4d = False
ob_light_002.empty_display_type = 'ARROWS'
ob_light_002.color = (0.0, 0.0, 0.0, 0.0)
ob_light_002.lineart.crease_threshold = 0.0
ob_light_003.location = (2.911, -2.122, 2.32)
ob_light_003.rotation_euler = (0.6503, 0.05522, 1.866)
ob_light_003.lock_rotations_4d = False
ob_light_003.empty_display_type = 'ARROWS'
ob_light_003.color = (0.0, 0.0, 0.0, 0.0)
ob_light_003.lineart.crease_threshold = 0.0
ob_light_004.location = (0.006242, 0.1505, 4.118)
ob_light_004.rotation_euler = (0.6503, 0.05522, 1.866)
ob_light_004.lock_rotations_4d = False
ob_light_004.empty_display_type = 'ARROWS'
ob_light_004.color = (0.0, 0.0, 0.0, 0.0)
ob_light_004.lineart.crease_threshold = 0.0
ob_light_005.location = (0.1022, 0.1291, -1.691)
ob_light_005.rotation_euler = (0.6503, 0.05522, 1.866)
ob_light_005.lock_rotations_4d = False
ob_light_005.empty_display_type = 'ARROWS'
ob_light_005.color = (0.0, 0.0, 0.0, 0.0)
ob_light_005.lineart.crease_threshold = 0.0
ob_circle.location = (0.0, 0.0, 0.2906)
ob_circle.rotation_euler = (1.571, -0.0, 0.0)
ob_circle.scale = (0.6488, 0.6488, 0.6488)

# ---- collection membership
col_collection.objects.link(ob_light)
col_collection.objects.link(ob_camera)
col_collection.objects.link(ob_light_001)
col_collection.objects.link(ob_light_002)
col_collection.objects.link(ob_light_003)
col_collection.objects.link(ob_light_004)
col_collection.objects.link(ob_light_005)
col_collection.objects.link(ob_circle)

# ---- scene / render settings (as saved in the file)
scene.camera = ob_camera
scene.frame_start = 1; scene.frame_end = 250; scene.frame_set(1)
scene.render.engine = 'CYCLES'
bpy.context.view_layer.update()
